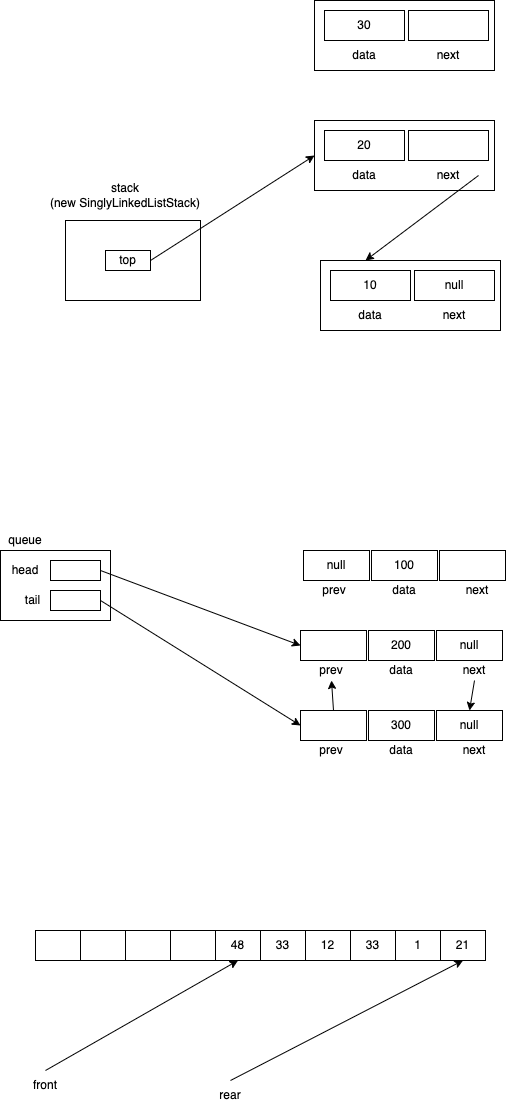

The diagram above was exported from draw.io. Its source (the exported page's mxGraphModel, read from the mxfile embedded in the PNG):
<mxGraphModel dx="827" dy="410" grid="1" gridSize="10" guides="1" tooltips="1" connect="1" arrows="1" fold="1" page="1" pageScale="1" pageWidth="827" pageHeight="1169" math="0" shadow="0">
  <root>
    <mxCell id="0" />
    <mxCell id="1" parent="0" />
    <mxCell id="34" value="" style="rounded=0;whiteSpace=wrap;html=1;" vertex="1" parent="1">
      <mxGeometry x="60" y="860" width="110" height="70" as="geometry" />
    </mxCell>
    <mxCell id="9" value="" style="rounded=0;whiteSpace=wrap;html=1;" vertex="1" parent="1">
      <mxGeometry x="380" y="570" width="180" height="70" as="geometry" />
    </mxCell>
    <mxCell id="2" value="" style="rounded=0;whiteSpace=wrap;html=1;" vertex="1" parent="1">
      <mxGeometry x="125" y="530" width="135" height="80" as="geometry" />
    </mxCell>
    <mxCell id="3" value="stack&lt;br&gt;(new SinglyLinkedListStack)" style="text;html=1;strokeColor=none;fillColor=none;align=center;verticalAlign=middle;whiteSpace=wrap;rounded=0;" vertex="1" parent="1">
      <mxGeometry x="100" y="490" width="170" height="30" as="geometry" />
    </mxCell>
    <mxCell id="13" style="edgeStyle=none;html=1;exitX=1;exitY=0.5;exitDx=0;exitDy=0;entryX=0;entryY=0.5;entryDx=0;entryDy=0;" edge="1" parent="1" source="4" target="14">
      <mxGeometry relative="1" as="geometry" />
    </mxCell>
    <mxCell id="4" value="top" style="rounded=0;whiteSpace=wrap;html=1;" vertex="1" parent="1">
      <mxGeometry x="165" y="560" width="45" height="20" as="geometry" />
    </mxCell>
    <mxCell id="5" value="10" style="rounded=0;whiteSpace=wrap;html=1;" vertex="1" parent="1">
      <mxGeometry x="390" y="580" width="80" height="30" as="geometry" />
    </mxCell>
    <mxCell id="6" value="null" style="rounded=0;whiteSpace=wrap;html=1;" vertex="1" parent="1">
      <mxGeometry x="474" y="580" width="80" height="30" as="geometry" />
    </mxCell>
    <mxCell id="7" value="data" style="text;html=1;strokeColor=none;fillColor=none;align=center;verticalAlign=middle;whiteSpace=wrap;rounded=0;" vertex="1" parent="1">
      <mxGeometry x="400" y="610" width="60" height="30" as="geometry" />
    </mxCell>
    <mxCell id="8" value="next" style="text;html=1;strokeColor=none;fillColor=none;align=center;verticalAlign=middle;whiteSpace=wrap;rounded=0;" vertex="1" parent="1">
      <mxGeometry x="484" y="610" width="60" height="30" as="geometry" />
    </mxCell>
    <mxCell id="14" value="" style="rounded=0;whiteSpace=wrap;html=1;" vertex="1" parent="1">
      <mxGeometry x="374" y="430" width="180" height="70" as="geometry" />
    </mxCell>
    <mxCell id="15" value="20" style="rounded=0;whiteSpace=wrap;html=1;" vertex="1" parent="1">
      <mxGeometry x="384" y="440" width="80" height="30" as="geometry" />
    </mxCell>
    <mxCell id="16" value="" style="rounded=0;whiteSpace=wrap;html=1;" vertex="1" parent="1">
      <mxGeometry x="468" y="440" width="80" height="30" as="geometry" />
    </mxCell>
    <mxCell id="17" value="data" style="text;html=1;strokeColor=none;fillColor=none;align=center;verticalAlign=middle;whiteSpace=wrap;rounded=0;" vertex="1" parent="1">
      <mxGeometry x="394" y="470" width="60" height="30" as="geometry" />
    </mxCell>
    <mxCell id="21" style="edgeStyle=none;html=1;exitX=1;exitY=0.5;exitDx=0;exitDy=0;entryX=0.25;entryY=0;entryDx=0;entryDy=0;" edge="1" parent="1" source="18" target="9">
      <mxGeometry relative="1" as="geometry" />
    </mxCell>
    <mxCell id="18" value="next" style="text;html=1;strokeColor=none;fillColor=none;align=center;verticalAlign=middle;whiteSpace=wrap;rounded=0;" vertex="1" parent="1">
      <mxGeometry x="478" y="470" width="60" height="30" as="geometry" />
    </mxCell>
    <mxCell id="22" value="" style="rounded=0;whiteSpace=wrap;html=1;" vertex="1" parent="1">
      <mxGeometry x="374" y="310" width="180" height="70" as="geometry" />
    </mxCell>
    <mxCell id="23" value="30" style="rounded=0;whiteSpace=wrap;html=1;" vertex="1" parent="1">
      <mxGeometry x="384" y="320" width="80" height="30" as="geometry" />
    </mxCell>
    <mxCell id="24" value="" style="rounded=0;whiteSpace=wrap;html=1;" vertex="1" parent="1">
      <mxGeometry x="468" y="320" width="80" height="30" as="geometry" />
    </mxCell>
    <mxCell id="25" value="data" style="text;html=1;strokeColor=none;fillColor=none;align=center;verticalAlign=middle;whiteSpace=wrap;rounded=0;" vertex="1" parent="1">
      <mxGeometry x="394" y="350" width="60" height="30" as="geometry" />
    </mxCell>
    <mxCell id="26" value="next" style="text;html=1;strokeColor=none;fillColor=none;align=center;verticalAlign=middle;whiteSpace=wrap;rounded=0;" vertex="1" parent="1">
      <mxGeometry x="478" y="350" width="60" height="30" as="geometry" />
    </mxCell>
    <mxCell id="46" style="edgeStyle=none;html=1;exitX=1;exitY=0.5;exitDx=0;exitDy=0;entryX=0;entryY=0.5;entryDx=0;entryDy=0;" edge="1" parent="1" source="30" target="49">
      <mxGeometry relative="1" as="geometry">
        <mxPoint x="360" y="875" as="targetPoint" />
      </mxGeometry>
    </mxCell>
    <mxCell id="30" value="" style="rounded=0;whiteSpace=wrap;html=1;" vertex="1" parent="1">
      <mxGeometry x="110" y="870" width="50" height="20" as="geometry" />
    </mxCell>
    <mxCell id="31" value="head" style="text;html=1;strokeColor=none;fillColor=none;align=center;verticalAlign=middle;whiteSpace=wrap;rounded=0;" vertex="1" parent="1">
      <mxGeometry x="60" y="870" width="50" height="20" as="geometry" />
    </mxCell>
    <mxCell id="47" style="edgeStyle=none;html=1;exitX=1;exitY=0.5;exitDx=0;exitDy=0;entryX=0;entryY=0.5;entryDx=0;entryDy=0;" edge="1" parent="1" source="32" target="58">
      <mxGeometry relative="1" as="geometry" />
    </mxCell>
    <mxCell id="32" value="" style="rounded=0;whiteSpace=wrap;html=1;" vertex="1" parent="1">
      <mxGeometry x="110" y="900" width="50" height="20" as="geometry" />
    </mxCell>
    <mxCell id="33" value="tail" style="text;html=1;strokeColor=none;fillColor=none;align=center;verticalAlign=middle;whiteSpace=wrap;rounded=0;" vertex="1" parent="1">
      <mxGeometry x="75" y="900" width="35" height="20" as="geometry" />
    </mxCell>
    <mxCell id="35" value="queue" style="text;html=1;strokeColor=none;fillColor=none;align=center;verticalAlign=middle;whiteSpace=wrap;rounded=0;" vertex="1" parent="1">
      <mxGeometry x="60" y="840" width="50" height="20" as="geometry" />
    </mxCell>
    <mxCell id="43" value="" style="group" vertex="1" connectable="0" parent="1">
      <mxGeometry x="363" y="860" width="202" height="50" as="geometry" />
    </mxCell>
    <mxCell id="36" value="null" style="rounded=0;whiteSpace=wrap;html=1;" vertex="1" parent="43">
      <mxGeometry width="66" height="30" as="geometry" />
    </mxCell>
    <mxCell id="37" value="100" style="rounded=0;whiteSpace=wrap;html=1;" vertex="1" parent="43">
      <mxGeometry x="68" width="66" height="30" as="geometry" />
    </mxCell>
    <mxCell id="38" value="" style="rounded=0;whiteSpace=wrap;html=1;" vertex="1" parent="43">
      <mxGeometry x="136" width="66" height="30" as="geometry" />
    </mxCell>
    <mxCell id="40" value="prev" style="text;html=1;strokeColor=none;fillColor=none;align=center;verticalAlign=middle;whiteSpace=wrap;rounded=0;" vertex="1" parent="43">
      <mxGeometry x="6" y="30" width="50" height="20" as="geometry" />
    </mxCell>
    <mxCell id="41" value="data" style="text;html=1;strokeColor=none;fillColor=none;align=center;verticalAlign=middle;whiteSpace=wrap;rounded=0;" vertex="1" parent="43">
      <mxGeometry x="76" y="30" width="50" height="20" as="geometry" />
    </mxCell>
    <mxCell id="42" value="next" style="text;html=1;strokeColor=none;fillColor=none;align=center;verticalAlign=middle;whiteSpace=wrap;rounded=0;" vertex="1" parent="43">
      <mxGeometry x="149" y="30" width="50" height="20" as="geometry" />
    </mxCell>
    <mxCell id="48" value="" style="group" vertex="1" connectable="0" parent="1">
      <mxGeometry x="360" y="940" width="202" height="50" as="geometry" />
    </mxCell>
    <mxCell id="49" value="" style="rounded=0;whiteSpace=wrap;html=1;" vertex="1" parent="48">
      <mxGeometry width="66" height="30" as="geometry" />
    </mxCell>
    <mxCell id="50" value="200" style="rounded=0;whiteSpace=wrap;html=1;" vertex="1" parent="48">
      <mxGeometry x="68" width="66" height="30" as="geometry" />
    </mxCell>
    <mxCell id="51" value="null" style="rounded=0;whiteSpace=wrap;html=1;" vertex="1" parent="48">
      <mxGeometry x="136" width="66" height="30" as="geometry" />
    </mxCell>
    <mxCell id="52" value="prev" style="text;html=1;strokeColor=none;fillColor=none;align=center;verticalAlign=middle;whiteSpace=wrap;rounded=0;" vertex="1" parent="48">
      <mxGeometry x="6" y="30" width="50" height="20" as="geometry" />
    </mxCell>
    <mxCell id="53" value="data" style="text;html=1;strokeColor=none;fillColor=none;align=center;verticalAlign=middle;whiteSpace=wrap;rounded=0;" vertex="1" parent="48">
      <mxGeometry x="76" y="30" width="50" height="20" as="geometry" />
    </mxCell>
    <mxCell id="54" value="next" style="text;html=1;strokeColor=none;fillColor=none;align=center;verticalAlign=middle;whiteSpace=wrap;rounded=0;" vertex="1" parent="48">
      <mxGeometry x="149" y="30" width="50" height="20" as="geometry" />
    </mxCell>
    <mxCell id="57" value="" style="group" vertex="1" connectable="0" parent="1">
      <mxGeometry x="360" y="1020" width="202" height="50" as="geometry" />
    </mxCell>
    <mxCell id="58" value="" style="rounded=0;whiteSpace=wrap;html=1;" vertex="1" parent="57">
      <mxGeometry width="66" height="30" as="geometry" />
    </mxCell>
    <mxCell id="59" value="300" style="rounded=0;whiteSpace=wrap;html=1;" vertex="1" parent="57">
      <mxGeometry x="68" width="66" height="30" as="geometry" />
    </mxCell>
    <mxCell id="60" value="null" style="rounded=0;whiteSpace=wrap;html=1;" vertex="1" parent="57">
      <mxGeometry x="136" width="66" height="30" as="geometry" />
    </mxCell>
    <mxCell id="61" value="prev" style="text;html=1;strokeColor=none;fillColor=none;align=center;verticalAlign=middle;whiteSpace=wrap;rounded=0;" vertex="1" parent="57">
      <mxGeometry x="6" y="30" width="50" height="20" as="geometry" />
    </mxCell>
    <mxCell id="62" value="data" style="text;html=1;strokeColor=none;fillColor=none;align=center;verticalAlign=middle;whiteSpace=wrap;rounded=0;" vertex="1" parent="57">
      <mxGeometry x="76" y="30" width="50" height="20" as="geometry" />
    </mxCell>
    <mxCell id="63" value="next" style="text;html=1;strokeColor=none;fillColor=none;align=center;verticalAlign=middle;whiteSpace=wrap;rounded=0;" vertex="1" parent="57">
      <mxGeometry x="149" y="30" width="50" height="20" as="geometry" />
    </mxCell>
    <mxCell id="64" style="edgeStyle=none;html=1;exitX=0.5;exitY=1;exitDx=0;exitDy=0;entryX=0.5;entryY=0;entryDx=0;entryDy=0;" edge="1" parent="1" source="54" target="60">
      <mxGeometry relative="1" as="geometry" />
    </mxCell>
    <mxCell id="65" style="edgeStyle=none;html=1;exitX=0.5;exitY=0;exitDx=0;exitDy=0;entryX=0.5;entryY=1;entryDx=0;entryDy=0;" edge="1" parent="1" source="58" target="52">
      <mxGeometry relative="1" as="geometry" />
    </mxCell>
    <mxCell id="66" value="" style="rounded=0;whiteSpace=wrap;html=1;" vertex="1" parent="1">
      <mxGeometry x="95" y="1240" width="45" height="30" as="geometry" />
    </mxCell>
    <mxCell id="67" value="" style="rounded=0;whiteSpace=wrap;html=1;" vertex="1" parent="1">
      <mxGeometry x="140" y="1240" width="45" height="30" as="geometry" />
    </mxCell>
    <mxCell id="68" value="" style="rounded=0;whiteSpace=wrap;html=1;" vertex="1" parent="1">
      <mxGeometry x="185" y="1240" width="45" height="30" as="geometry" />
    </mxCell>
    <mxCell id="69" value="" style="rounded=0;whiteSpace=wrap;html=1;" vertex="1" parent="1">
      <mxGeometry x="230" y="1240" width="45" height="30" as="geometry" />
    </mxCell>
    <mxCell id="70" value="48" style="rounded=0;whiteSpace=wrap;html=1;" vertex="1" parent="1">
      <mxGeometry x="275" y="1240" width="45" height="30" as="geometry" />
    </mxCell>
    <mxCell id="77" style="edgeStyle=none;html=1;exitX=0.5;exitY=0;exitDx=0;exitDy=0;entryX=0.5;entryY=1;entryDx=0;entryDy=0;" edge="1" parent="1" source="76" target="70">
      <mxGeometry relative="1" as="geometry">
        <mxPoint x="70" y="1270" as="targetPoint" />
      </mxGeometry>
    </mxCell>
    <mxCell id="76" value="front" style="text;html=1;strokeColor=none;fillColor=none;align=center;verticalAlign=middle;whiteSpace=wrap;rounded=0;" vertex="1" parent="1">
      <mxGeometry x="75" y="1380" width="60" height="30" as="geometry" />
    </mxCell>
    <mxCell id="79" style="edgeStyle=none;html=1;exitX=0.5;exitY=0;exitDx=0;exitDy=0;entryX=0.5;entryY=1;entryDx=0;entryDy=0;" edge="1" parent="1" source="78" target="84">
      <mxGeometry relative="1" as="geometry">
        <mxPoint x="522.5" y="1270" as="targetPoint" />
      </mxGeometry>
    </mxCell>
    <mxCell id="78" value="rear" style="text;html=1;strokeColor=none;fillColor=none;align=center;verticalAlign=middle;whiteSpace=wrap;rounded=0;" vertex="1" parent="1">
      <mxGeometry x="260" y="1390" width="60" height="30" as="geometry" />
    </mxCell>
    <mxCell id="80" value="33" style="rounded=0;whiteSpace=wrap;html=1;" vertex="1" parent="1">
      <mxGeometry x="320" y="1240" width="45" height="30" as="geometry" />
    </mxCell>
    <mxCell id="81" value="12" style="rounded=0;whiteSpace=wrap;html=1;" vertex="1" parent="1">
      <mxGeometry x="365" y="1240" width="45" height="30" as="geometry" />
    </mxCell>
    <mxCell id="82" value="33" style="rounded=0;whiteSpace=wrap;html=1;" vertex="1" parent="1">
      <mxGeometry x="410" y="1240" width="45" height="30" as="geometry" />
    </mxCell>
    <mxCell id="83" value="1" style="rounded=0;whiteSpace=wrap;html=1;" vertex="1" parent="1">
      <mxGeometry x="455" y="1240" width="45" height="30" as="geometry" />
    </mxCell>
    <mxCell id="84" value="21" style="rounded=0;whiteSpace=wrap;html=1;" vertex="1" parent="1">
      <mxGeometry x="500" y="1240" width="45" height="30" as="geometry" />
    </mxCell>
  </root>
</mxGraphModel>